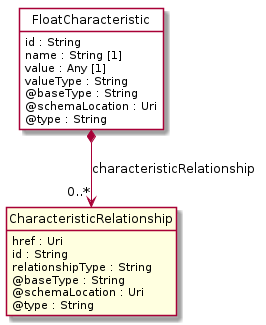

The diagram above was rendered by PlantUML. Its source (embedded in the PNG):
@startuml
hide circle
hide methods
hide stereotype
show <<Enumeration>> stereotype
skinparam class {
   BackgroundColor<<Enumeration>> #E6F5F7
   BackgroundColor<<Ref>> #FFFFE0
   BackgroundColor<<Pivot>> #FFFFFFF
   BackgroundColor<<SimpleType>> #E2F0DA
   BackgroundColor #FCF2E3
}

class FloatCharacteristic <<Pivot>> {
    id : String
    name : String [1]
    value : Any [1]
    valueType : String
    @baseType : String
    @schemaLocation : Uri
    @type : String
}

class CharacteristicRelationship  <<Ref>> {
    href : Uri
    id : String
    relationshipType : String
    @baseType : String
    @schemaLocation : Uri
    @type : String
}

FloatCharacteristic *-->  "0..*" CharacteristicRelationship : characteristicRelationship

@enduml